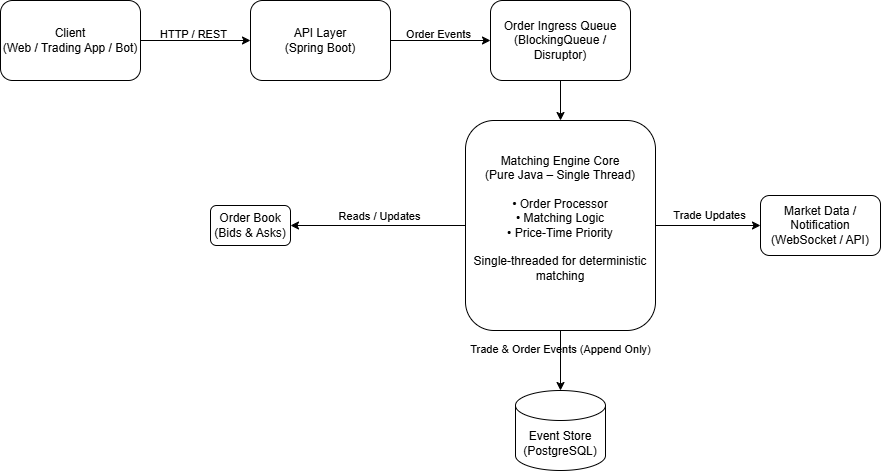

The diagram above was exported from draw.io. Its source (the exported page's mxGraphModel, read from the mxfile embedded in the PNG):
<mxGraphModel dx="1158" dy="624" grid="1" gridSize="10" guides="1" tooltips="1" connect="1" arrows="1" fold="1" page="0" pageScale="1" pageWidth="850" pageHeight="1100" background="#ffffff" math="0" shadow="0">
  <root>
    <mxCell id="0" />
    <mxCell id="1" parent="0" />
    <mxCell id="hXoaP_hnxUdx6ZEfdTzy-3" edge="1" parent="1" source="hXoaP_hnxUdx6ZEfdTzy-1" style="edgeStyle=orthogonalEdgeStyle;rounded=0;orthogonalLoop=1;jettySize=auto;html=1;labelBackgroundColor=none;fontColor=default;" target="hXoaP_hnxUdx6ZEfdTzy-2" value="">
      <mxGeometry relative="1" as="geometry" />
    </mxCell>
    <mxCell id="hXoaP_hnxUdx6ZEfdTzy-4" connectable="0" parent="hXoaP_hnxUdx6ZEfdTzy-3" style="edgeLabel;html=1;align=center;verticalAlign=middle;resizable=0;points=[];labelBackgroundColor=none;" value="&lt;div&gt;HTTP / REST&lt;/div&gt;&lt;div&gt;&lt;br&gt;&lt;/div&gt;" vertex="1">
      <mxGeometry relative="1" x="0.1164" y="-1" as="geometry">
        <mxPoint x="-9" y="-1" as="offset" />
      </mxGeometry>
    </mxCell>
    <mxCell id="hXoaP_hnxUdx6ZEfdTzy-1" parent="1" style="rounded=1;whiteSpace=wrap;html=1;labelBackgroundColor=none;" value="&lt;div&gt;Client&lt;/div&gt;&lt;div&gt;(Web / Trading App / Bot)&lt;/div&gt;" vertex="1">
      <mxGeometry height="80" width="140" x="20" y="30" as="geometry" />
    </mxCell>
    <mxCell id="hXoaP_hnxUdx6ZEfdTzy-9" edge="1" parent="1" source="hXoaP_hnxUdx6ZEfdTzy-2" style="edgeStyle=orthogonalEdgeStyle;rounded=0;orthogonalLoop=1;jettySize=auto;html=1;entryX=0;entryY=0.5;entryDx=0;entryDy=0;labelBackgroundColor=none;fontColor=default;" target="hXoaP_hnxUdx6ZEfdTzy-5" value="">
      <mxGeometry relative="1" as="geometry">
        <mxPoint x="570" y="70" as="targetPoint" />
      </mxGeometry>
    </mxCell>
    <mxCell id="hXoaP_hnxUdx6ZEfdTzy-13" connectable="0" parent="hXoaP_hnxUdx6ZEfdTzy-9" style="edgeLabel;html=1;align=center;verticalAlign=middle;resizable=0;points=[];labelBackgroundColor=none;" value="&lt;div&gt;Order Events&lt;/div&gt;&lt;div&gt;&lt;br&gt;&lt;/div&gt;" vertex="1">
      <mxGeometry relative="1" x="-0.0708" y="3" as="geometry">
        <mxPoint x="1" y="3" as="offset" />
      </mxGeometry>
    </mxCell>
    <mxCell id="hXoaP_hnxUdx6ZEfdTzy-2" parent="1" style="rounded=1;whiteSpace=wrap;html=1;labelBackgroundColor=none;" value="&lt;div&gt;API Layer&lt;/div&gt;&lt;div&gt;(Spring Boot)&lt;/div&gt;" vertex="1">
      <mxGeometry height="80" width="140" x="270" y="30" as="geometry" />
    </mxCell>
    <mxCell id="hXoaP_hnxUdx6ZEfdTzy-21" edge="1" parent="1" source="hXoaP_hnxUdx6ZEfdTzy-5" style="edgeStyle=orthogonalEdgeStyle;rounded=0;orthogonalLoop=1;jettySize=auto;html=1;labelBackgroundColor=none;fontColor=default;" target="hXoaP_hnxUdx6ZEfdTzy-14">
      <mxGeometry relative="1" as="geometry" />
    </mxCell>
    <mxCell id="hXoaP_hnxUdx6ZEfdTzy-5" parent="1" style="rounded=1;whiteSpace=wrap;html=1;labelBackgroundColor=none;" value="&lt;div&gt;Order Ingress Queue&lt;/div&gt;&lt;div&gt;(BlockingQueue / Disruptor)&lt;/div&gt;" vertex="1">
      <mxGeometry height="80" width="140" x="510" y="30" as="geometry" />
    </mxCell>
    <mxCell id="hXoaP_hnxUdx6ZEfdTzy-16" edge="1" parent="1" source="hXoaP_hnxUdx6ZEfdTzy-14" style="edgeStyle=orthogonalEdgeStyle;rounded=0;orthogonalLoop=1;jettySize=auto;html=1;labelBackgroundColor=none;fontColor=default;" target="hXoaP_hnxUdx6ZEfdTzy-15" value="">
      <mxGeometry relative="1" as="geometry" />
    </mxCell>
    <mxCell id="hXoaP_hnxUdx6ZEfdTzy-17" connectable="0" parent="hXoaP_hnxUdx6ZEfdTzy-16" style="edgeLabel;html=1;align=center;verticalAlign=middle;resizable=0;points=[];labelBackgroundColor=none;" value="&lt;div&gt;Reads / Updates&lt;/div&gt;&lt;div&gt;&lt;br&gt;&lt;/div&gt;" vertex="1">
      <mxGeometry relative="1" x="-0.01" y="-3" as="geometry">
        <mxPoint as="offset" />
      </mxGeometry>
    </mxCell>
    <mxCell id="hXoaP_hnxUdx6ZEfdTzy-19" edge="1" parent="1" source="hXoaP_hnxUdx6ZEfdTzy-14" style="edgeStyle=orthogonalEdgeStyle;rounded=0;orthogonalLoop=1;jettySize=auto;html=1;labelBackgroundColor=none;fontColor=default;" target="hXoaP_hnxUdx6ZEfdTzy-18" value="">
      <mxGeometry relative="1" as="geometry" />
    </mxCell>
    <mxCell id="hXoaP_hnxUdx6ZEfdTzy-20" connectable="0" parent="hXoaP_hnxUdx6ZEfdTzy-19" style="edgeLabel;html=1;align=center;verticalAlign=middle;resizable=0;points=[];labelBackgroundColor=none;" value="&lt;div&gt;Trade &amp;amp; Order Events (Append Only)&lt;/div&gt;&lt;div&gt;&lt;br&gt;&lt;/div&gt;" vertex="1">
      <mxGeometry relative="1" x="-0.1533" y="-1" as="geometry">
        <mxPoint as="offset" />
      </mxGeometry>
    </mxCell>
    <mxCell id="hXoaP_hnxUdx6ZEfdTzy-23" edge="1" parent="1" source="hXoaP_hnxUdx6ZEfdTzy-14" style="edgeStyle=orthogonalEdgeStyle;rounded=0;orthogonalLoop=1;jettySize=auto;html=1;labelBackgroundColor=none;fontColor=default;" target="hXoaP_hnxUdx6ZEfdTzy-22" value="">
      <mxGeometry relative="1" as="geometry" />
    </mxCell>
    <mxCell id="hXoaP_hnxUdx6ZEfdTzy-24" connectable="0" parent="hXoaP_hnxUdx6ZEfdTzy-23" style="edgeLabel;html=1;align=center;verticalAlign=middle;resizable=0;points=[];labelBackgroundColor=none;" value="&lt;div&gt;Trade Updates&lt;/div&gt;&lt;div&gt;&lt;br&gt;&lt;/div&gt;" vertex="1">
      <mxGeometry relative="1" x="0.0133" y="4" as="geometry">
        <mxPoint as="offset" />
      </mxGeometry>
    </mxCell>
    <mxCell id="hXoaP_hnxUdx6ZEfdTzy-14" parent="1" style="rounded=1;whiteSpace=wrap;html=1;labelBackgroundColor=none;" value="&lt;div&gt;Matching Engine Core&lt;/div&gt;&lt;div&gt;(Pure Java – Single Thread)&lt;/div&gt;&lt;div&gt;&lt;br&gt;&lt;/div&gt;&lt;div&gt;&lt;div&gt;• Order Processor&lt;/div&gt;&lt;div&gt;• Matching Logic&lt;/div&gt;&lt;div&gt;• Price-Time Priority&lt;/div&gt;&lt;/div&gt;&lt;div&gt;&lt;br&gt;&lt;/div&gt;&lt;div&gt;&lt;div&gt;Single-threaded for deterministic matching&lt;/div&gt;&lt;/div&gt;&lt;div&gt;&lt;br&gt;&lt;/div&gt;" vertex="1">
      <mxGeometry height="210" width="190" x="485" y="150" as="geometry" />
    </mxCell>
    <mxCell id="hXoaP_hnxUdx6ZEfdTzy-15" parent="1" style="rounded=1;whiteSpace=wrap;html=1;labelBackgroundColor=none;" value="Order Book&#10;(Bids &amp; Asks)" vertex="1">
      <mxGeometry height="40" width="80" x="230" y="235" as="geometry" />
    </mxCell>
    <mxCell id="hXoaP_hnxUdx6ZEfdTzy-18" parent="1" style="shape=cylinder3;whiteSpace=wrap;html=1;boundedLbl=1;backgroundOutline=1;size=15;labelBackgroundColor=none;" value="Event Store&#10;(PostgreSQL)" vertex="1">
      <mxGeometry height="80" width="90" x="535" y="420" as="geometry" />
    </mxCell>
    <mxCell id="hXoaP_hnxUdx6ZEfdTzy-22" parent="1" style="rounded=1;whiteSpace=wrap;html=1;labelBackgroundColor=none;" value="Market Data / Notification&#10;(WebSocket / API)" vertex="1">
      <mxGeometry height="60" width="120" x="780" y="225" as="geometry" />
    </mxCell>
  </root>
</mxGraphModel>